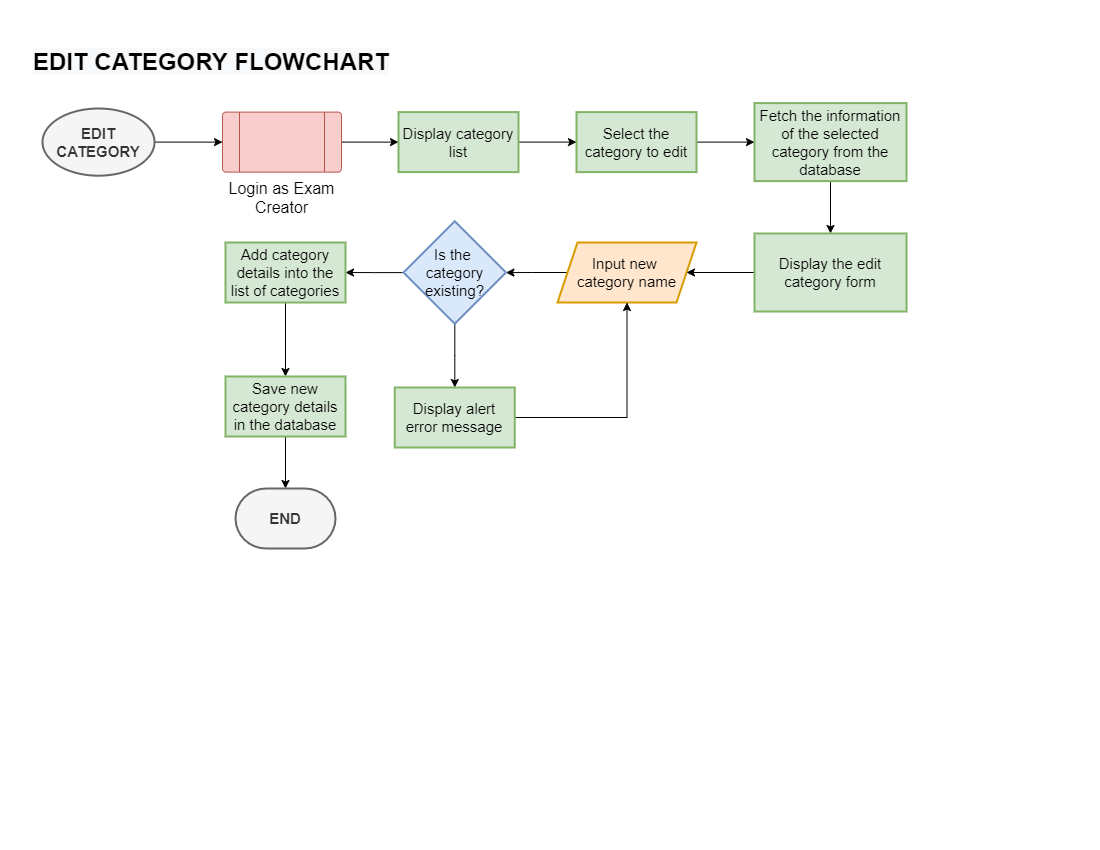

The diagram above was exported from draw.io. Its source (the exported page's mxGraphModel, read from the mxfile embedded in the PNG):
<mxGraphModel dx="1144" dy="425" grid="0" gridSize="10" guides="1" tooltips="1" connect="1" arrows="1" fold="1" page="1" pageScale="1" pageWidth="1100" pageHeight="850" math="0" shadow="0">
  <root>
    <mxCell id="0" />
    <mxCell id="1" parent="0" />
    <mxCell id="_GC2mXu0AL3zdgECTjkM-3" value="" style="edgeStyle=orthogonalEdgeStyle;rounded=0;orthogonalLoop=1;jettySize=auto;html=1;fontSize=16;" edge="1" parent="1" source="_GC2mXu0AL3zdgECTjkM-1" target="_GC2mXu0AL3zdgECTjkM-2">
      <mxGeometry relative="1" as="geometry" />
    </mxCell>
    <mxCell id="_GC2mXu0AL3zdgECTjkM-1" value="&lt;b&gt;EDIT CATEGORY&lt;/b&gt;" style="strokeWidth=2;html=1;shape=mxgraph.flowchart.start_1;whiteSpace=wrap;fontSize=15;fillColor=#f5f5f5;fontColor=#333333;strokeColor=#666666;" vertex="1" parent="1">
      <mxGeometry x="42" y="108.00000000000001" width="112" height="67.2" as="geometry" />
    </mxCell>
    <mxCell id="7atLhwL8gMR3gM6DPkki-2" value="" style="edgeStyle=orthogonalEdgeStyle;rounded=0;orthogonalLoop=1;jettySize=auto;html=1;fontSize=16;" edge="1" parent="1" source="_GC2mXu0AL3zdgECTjkM-2" target="7atLhwL8gMR3gM6DPkki-1">
      <mxGeometry relative="1" as="geometry" />
    </mxCell>
    <mxCell id="_GC2mXu0AL3zdgECTjkM-2" value="&lt;font style=&quot;font-size: 16px;&quot;&gt;Login as Exam Creator&lt;/font&gt;" style="verticalLabelPosition=bottom;verticalAlign=top;html=1;shape=process;whiteSpace=wrap;rounded=1;size=0.14;arcSize=6;fontSize=14;fillColor=#f8cecc;strokeColor=#b85450;" vertex="1" parent="1">
      <mxGeometry x="222" y="111.60000000000001" width="119" height="60" as="geometry" />
    </mxCell>
    <mxCell id="4H8gUaow58KDb89LtO9C-1" value="&lt;span style=&quot;color: rgb(0, 0, 0); font-family: Helvetica; font-size: 24px; font-style: normal; font-variant-ligatures: normal; font-variant-caps: normal; font-weight: 700; letter-spacing: normal; orphans: 2; text-align: center; text-indent: 0px; text-transform: none; widows: 2; word-spacing: 0px; -webkit-text-stroke-width: 0px; background-color: rgb(248, 249, 250); text-decoration-thickness: initial; text-decoration-style: initial; text-decoration-color: initial; float: none; display: inline !important;&quot;&gt;EDIT CATEGORY FLOWCHART&lt;/span&gt;" style="text;whiteSpace=wrap;html=1;fontSize=16;" vertex="1" parent="1">
      <mxGeometry x="31" y="41" width="367" height="36" as="geometry" />
    </mxCell>
    <mxCell id="Mez3kRSL74hp4FVPchkW-2" value="" style="edgeStyle=orthogonalEdgeStyle;rounded=0;orthogonalLoop=1;jettySize=auto;html=1;fontSize=16;entryX=0;entryY=0.5;entryDx=0;entryDy=0;" edge="1" parent="1" source="7atLhwL8gMR3gM6DPkki-1" target="Mez3kRSL74hp4FVPchkW-3">
      <mxGeometry relative="1" as="geometry">
        <mxPoint x="601.9847328244275" y="140.79999999999995" as="targetPoint" />
      </mxGeometry>
    </mxCell>
    <mxCell id="7atLhwL8gMR3gM6DPkki-1" value="Display category list" style="whiteSpace=wrap;html=1;fontSize=15;fillColor=#d5e8d4;strokeColor=#82b366;strokeWidth=2;" vertex="1" parent="1">
      <mxGeometry x="398" y="111.6" width="120" height="60" as="geometry" />
    </mxCell>
    <mxCell id="-PuLbSdE8E5wpy2_ftED-4" value="" style="edgeStyle=orthogonalEdgeStyle;rounded=0;orthogonalLoop=1;jettySize=auto;html=1;fontSize=16;" edge="1" parent="1" source="Mez3kRSL74hp4FVPchkW-3" target="-PuLbSdE8E5wpy2_ftED-3">
      <mxGeometry relative="1" as="geometry" />
    </mxCell>
    <mxCell id="Mez3kRSL74hp4FVPchkW-3" value="Select the category to edit" style="whiteSpace=wrap;html=1;fontSize=15;fillColor=#d5e8d4;strokeColor=#82b366;strokeWidth=2;" vertex="1" parent="1">
      <mxGeometry x="576" y="111.6" width="120" height="60" as="geometry" />
    </mxCell>
    <mxCell id="h9rPVqi-of5NciHhwtq_-3" value="" style="edgeStyle=orthogonalEdgeStyle;rounded=0;orthogonalLoop=1;jettySize=auto;html=1;fontSize=16;" edge="1" parent="1" source="-PuLbSdE8E5wpy2_ftED-1" target="h9rPVqi-of5NciHhwtq_-2">
      <mxGeometry relative="1" as="geometry" />
    </mxCell>
    <mxCell id="-PuLbSdE8E5wpy2_ftED-1" value="Input new &lt;br&gt;category name" style="shape=parallelogram;perimeter=parallelogramPerimeter;whiteSpace=wrap;html=1;fixedSize=1;fontSize=15;fillColor=#ffe6cc;strokeColor=#d79b00;strokeWidth=2;" vertex="1" parent="1">
      <mxGeometry x="557" y="242" width="139" height="60" as="geometry" />
    </mxCell>
    <mxCell id="-PuLbSdE8E5wpy2_ftED-6" value="" style="edgeStyle=orthogonalEdgeStyle;rounded=0;orthogonalLoop=1;jettySize=auto;html=1;fontSize=16;" edge="1" parent="1" source="-PuLbSdE8E5wpy2_ftED-3" target="-PuLbSdE8E5wpy2_ftED-5">
      <mxGeometry relative="1" as="geometry" />
    </mxCell>
    <mxCell id="-PuLbSdE8E5wpy2_ftED-3" value="Fetch the information of the selected category from the database" style="whiteSpace=wrap;html=1;fontSize=15;fillColor=#d5e8d4;strokeColor=#82b366;strokeWidth=2;" vertex="1" parent="1">
      <mxGeometry x="754" y="102.6" width="152" height="78" as="geometry" />
    </mxCell>
    <mxCell id="-PuLbSdE8E5wpy2_ftED-7" value="" style="edgeStyle=orthogonalEdgeStyle;rounded=0;orthogonalLoop=1;jettySize=auto;html=1;fontSize=16;" edge="1" parent="1" source="-PuLbSdE8E5wpy2_ftED-5" target="-PuLbSdE8E5wpy2_ftED-1">
      <mxGeometry relative="1" as="geometry" />
    </mxCell>
    <mxCell id="-PuLbSdE8E5wpy2_ftED-5" value="Display the edit category form" style="whiteSpace=wrap;html=1;fontSize=15;fillColor=#d5e8d4;strokeColor=#82b366;strokeWidth=2;" vertex="1" parent="1">
      <mxGeometry x="754" y="233" width="152" height="78" as="geometry" />
    </mxCell>
    <mxCell id="YCZE0LU_e59OrbHD8ceZ-2" value="" style="edgeStyle=orthogonalEdgeStyle;rounded=0;orthogonalLoop=1;jettySize=auto;html=1;fontSize=16;" edge="1" parent="1" source="h9rPVqi-of5NciHhwtq_-2" target="YCZE0LU_e59OrbHD8ceZ-1">
      <mxGeometry relative="1" as="geometry" />
    </mxCell>
    <mxCell id="DOgPimMODuHGocMuJoPa-3" value="" style="edgeStyle=orthogonalEdgeStyle;rounded=0;orthogonalLoop=1;jettySize=auto;html=1;fontSize=16;" edge="1" parent="1" source="h9rPVqi-of5NciHhwtq_-2" target="DOgPimMODuHGocMuJoPa-1">
      <mxGeometry relative="1" as="geometry" />
    </mxCell>
    <mxCell id="h9rPVqi-of5NciHhwtq_-2" value="Is the &lt;br&gt;category existing?" style="rhombus;whiteSpace=wrap;html=1;fontSize=15;fillColor=#dae8fc;strokeColor=#6c8ebf;strokeWidth=2;" vertex="1" parent="1">
      <mxGeometry x="403" y="220.75" width="102.5" height="102.5" as="geometry" />
    </mxCell>
    <mxCell id="YCZE0LU_e59OrbHD8ceZ-3" style="edgeStyle=orthogonalEdgeStyle;rounded=0;orthogonalLoop=1;jettySize=auto;html=1;entryX=0.5;entryY=1;entryDx=0;entryDy=0;fontSize=16;" edge="1" parent="1" source="YCZE0LU_e59OrbHD8ceZ-1" target="-PuLbSdE8E5wpy2_ftED-1">
      <mxGeometry relative="1" as="geometry" />
    </mxCell>
    <mxCell id="YCZE0LU_e59OrbHD8ceZ-1" value="Display alert error message" style="whiteSpace=wrap;html=1;fontSize=15;fillColor=#d5e8d4;strokeColor=#82b366;strokeWidth=2;" vertex="1" parent="1">
      <mxGeometry x="394.25" y="387" width="120" height="60" as="geometry" />
    </mxCell>
    <mxCell id="DOgPimMODuHGocMuJoPa-4" value="" style="edgeStyle=orthogonalEdgeStyle;rounded=0;orthogonalLoop=1;jettySize=auto;html=1;fontSize=16;" edge="1" parent="1" source="DOgPimMODuHGocMuJoPa-1" target="DOgPimMODuHGocMuJoPa-2">
      <mxGeometry relative="1" as="geometry" />
    </mxCell>
    <mxCell id="DOgPimMODuHGocMuJoPa-1" value="Add category details into the list of categories" style="whiteSpace=wrap;html=1;fontSize=15;fillColor=#d5e8d4;strokeColor=#82b366;strokeWidth=2;" vertex="1" parent="1">
      <mxGeometry x="225" y="242" width="120" height="60" as="geometry" />
    </mxCell>
    <mxCell id="o2h2lFhmrmqa9u0z7zyq-2" value="" style="edgeStyle=orthogonalEdgeStyle;rounded=0;orthogonalLoop=1;jettySize=auto;html=1;fontSize=16;" edge="1" parent="1" source="DOgPimMODuHGocMuJoPa-2" target="o2h2lFhmrmqa9u0z7zyq-1">
      <mxGeometry relative="1" as="geometry" />
    </mxCell>
    <mxCell id="DOgPimMODuHGocMuJoPa-2" value="Save new category details in the database" style="whiteSpace=wrap;html=1;fontSize=15;fillColor=#d5e8d4;strokeColor=#82b366;strokeWidth=2;" vertex="1" parent="1">
      <mxGeometry x="225" y="376" width="120" height="60" as="geometry" />
    </mxCell>
    <mxCell id="o2h2lFhmrmqa9u0z7zyq-1" value="&lt;b&gt;END&lt;/b&gt;" style="strokeWidth=2;html=1;shape=mxgraph.flowchart.terminator;whiteSpace=wrap;fontSize=15;fillColor=#f5f5f5;fontColor=#333333;strokeColor=#666666;" vertex="1" parent="1">
      <mxGeometry x="235" y="488" width="100" height="60" as="geometry" />
    </mxCell>
  </root>
</mxGraphModel>